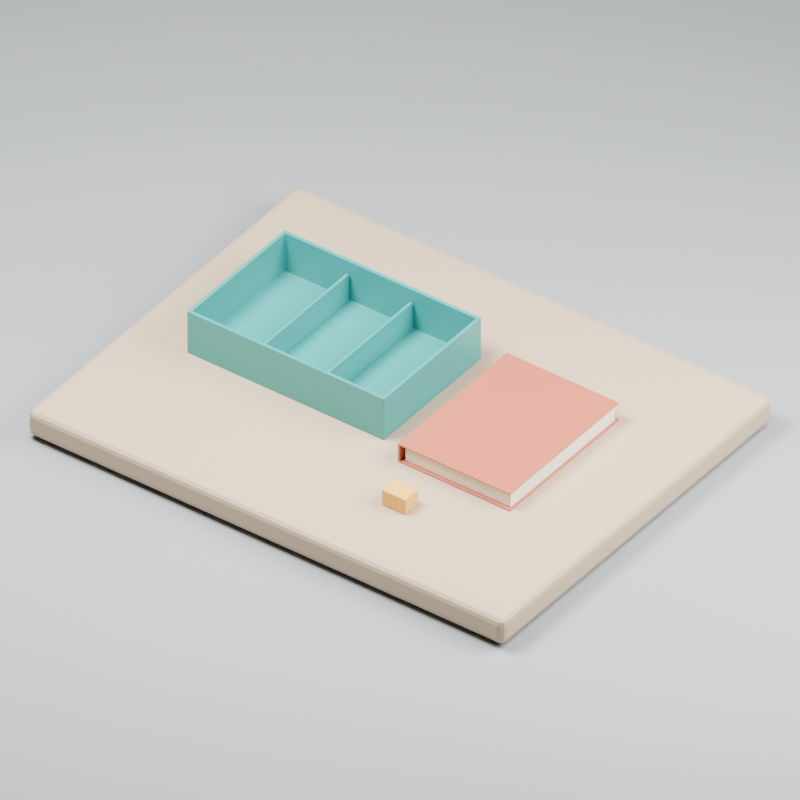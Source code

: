 # Source: corner-integrated.blend  (saved by Blender 5.2.45; exported with 4.5.12 LTS)
import bpy
from mathutils import Matrix  # noqa: F401  (used for matrix-valued properties, if any)

bpy.ops.wm.read_factory_settings(use_empty=True)
scene = bpy.context.scene
scene.name = 'Scene'

# ---- collections
col_collection = bpy.data.collections.new('Collection'); scene.collection.children.link(col_collection)

# ---- materials (node trees are filled in below, after node groups)
mat_pm_teal_2c928e = bpy.data.materials.new('PM_Teal_2C928E')
mat_pm_teal_2c928e.diffuse_color = (0.02519, 0.2874, 0.2705, 1.0)
mat_book_terracotta = bpy.data.materials.new('Book_Terracotta')
mat_book_terracotta.diffuse_color = (0.46, 0.12, 0.065, 1.0)
mat_paper_warm = bpy.data.materials.new('Paper_Warm')
mat_paper_warm.diffuse_color = (0.83, 0.77, 0.63, 1.0)
mat_accent_mustard = bpy.data.materials.new('Accent_Mustard')
mat_accent_mustard.diffuse_color = (0.8, 0.43, 0.07, 1.0)
mat_desk_sand = bpy.data.materials.new('Desk_Sand')
mat_desk_sand.diffuse_color = (0.49, 0.37, 0.245, 1.0)
mat_backdrop_neutral = bpy.data.materials.new('Backdrop_Neutral')
mat_backdrop_neutral.diffuse_color = (0.29, 0.31, 0.32, 1.0)

# ---- material node trees
mat_pm_teal_2c928e.use_nodes = True; mat_pm_teal_2c928e.node_tree.nodes.clear()
_N = mat_pm_teal_2c928e.node_tree.nodes; _L = mat_pm_teal_2c928e.node_tree.links
n0 = _N.new('ShaderNodeBsdfPrincipled'); n0.name = 'Principled BSDF'; n0.location = (-200, 100)
n0.inputs[0].default_value = (0.02519, 0.2874, 0.2705, 1.0)
n0.inputs[2].default_value = 0.32
n0.inputs[10].default_value = 0.005
n1 = _N.new('ShaderNodeOutputMaterial'); n1.name = 'Material Output'; n1.location = (200, 100)
_L.new(n0.outputs[0], n1.inputs[0])
n1.is_active_output = True
mat_book_terracotta.use_nodes = True; mat_book_terracotta.node_tree.nodes.clear()
_N = mat_book_terracotta.node_tree.nodes; _L = mat_book_terracotta.node_tree.links
n0 = _N.new('ShaderNodeBsdfPrincipled'); n0.name = 'Principled BSDF'; n0.location = (-200, 100)
n0.inputs[0].default_value = (0.46, 0.12, 0.065, 1.0)
n0.inputs[10].default_value = 0.005
n1 = _N.new('ShaderNodeOutputMaterial'); n1.name = 'Material Output'; n1.location = (200, 100)
_L.new(n0.outputs[0], n1.inputs[0])
n1.is_active_output = True
mat_paper_warm.use_nodes = True; mat_paper_warm.node_tree.nodes.clear()
_N = mat_paper_warm.node_tree.nodes; _L = mat_paper_warm.node_tree.links
n0 = _N.new('ShaderNodeBsdfPrincipled'); n0.name = 'Principled BSDF'; n0.location = (-200, 100)
n0.inputs[0].default_value = (0.83, 0.77, 0.63, 1.0)
n0.inputs[2].default_value = 0.8
n0.inputs[10].default_value = 0.005
n1 = _N.new('ShaderNodeOutputMaterial'); n1.name = 'Material Output'; n1.location = (200, 100)
_L.new(n0.outputs[0], n1.inputs[0])
n1.is_active_output = True
mat_accent_mustard.use_nodes = True; mat_accent_mustard.node_tree.nodes.clear()
_N = mat_accent_mustard.node_tree.nodes; _L = mat_accent_mustard.node_tree.links
n0 = _N.new('ShaderNodeBsdfPrincipled'); n0.name = 'Principled BSDF'; n0.location = (-200, 100)
n0.inputs[0].default_value = (0.8, 0.43, 0.07, 1.0)
n0.inputs[2].default_value = 0.42
n0.inputs[10].default_value = 0.005
n1 = _N.new('ShaderNodeOutputMaterial'); n1.name = 'Material Output'; n1.location = (200, 100)
_L.new(n0.outputs[0], n1.inputs[0])
n1.is_active_output = True
mat_desk_sand.use_nodes = True; mat_desk_sand.node_tree.nodes.clear()
_N = mat_desk_sand.node_tree.nodes; _L = mat_desk_sand.node_tree.links
n0 = _N.new('ShaderNodeBsdfPrincipled'); n0.name = 'Principled BSDF'; n0.location = (-200, 100)
n0.inputs[0].default_value = (0.49, 0.37, 0.245, 1.0)
n0.inputs[2].default_value = 0.65
n0.inputs[10].default_value = 0.005
n1 = _N.new('ShaderNodeOutputMaterial'); n1.name = 'Material Output'; n1.location = (200, 100)
_L.new(n0.outputs[0], n1.inputs[0])
n1.is_active_output = True
mat_backdrop_neutral.use_nodes = True; mat_backdrop_neutral.node_tree.nodes.clear()
_N = mat_backdrop_neutral.node_tree.nodes; _L = mat_backdrop_neutral.node_tree.links
n0 = _N.new('ShaderNodeBsdfPrincipled'); n0.name = 'Principled BSDF'; n0.location = (-200, 100)
n0.inputs[0].default_value = (0.29, 0.31, 0.32, 1.0)
n0.inputs[2].default_value = 0.9
n0.inputs[10].default_value = 0.005
n1 = _N.new('ShaderNodeOutputMaterial'); n1.name = 'Material Output'; n1.location = (200, 100)
_L.new(n0.outputs[0], n1.inputs[0])
n1.is_active_output = True

# ---- world
world_world = bpy.data.worlds.new('World'); scene.world = world_world
world_world.use_nodes = True; world_world.node_tree.nodes.clear()
_N = world_world.node_tree.nodes; _L = world_world.node_tree.links
n0 = _N.new('ShaderNodeOutputWorld'); n0.name = 'World Output'; n0.location = (200, 100)
n1 = _N.new('ShaderNodeBackground'); n1.name = 'Background'; n1.location = (-200, 100)
n1.inputs[0].default_value = (0.05088, 0.05088, 0.05088, 1.0)
_L.new(n1.outputs[0], n0.inputs[0])
n0.is_active_output = True
world_world.color = (0.22, 0.22, 0.22)
world_world.sun_shadow_jitter_overblur = 0.0

# ---- cameras
cam_camera_001 = bpy.data.cameras.new('Camera.001')
cam_camera_001.type = 'ORTHO'
cam_camera_001.clip_start = 0.01
cam_camera_001.clip_end = 100.0
cam_camera_001.ortho_scale = 1.22
cam_camera_002 = bpy.data.cameras.new('Camera.002')
cam_camera_002.type = 'ORTHO'
cam_camera_002.clip_start = 0.01
cam_camera_002.clip_end = 100.0
cam_camera_002.ortho_scale = 1.08
cam_camera_003 = bpy.data.cameras.new('Camera.003')
cam_camera_003.type = 'ORTHO'
cam_camera_003.clip_start = 0.01
cam_camera_003.clip_end = 100.0
cam_camera_003.ortho_scale = 1.02

# ---- lights
light_area = bpy.data.lights.new('Area', 'AREA')
light_area.energy = 110.0
light_area.size = 0.8
light_area.size_y = 1.0
light_area_001 = bpy.data.lights.new('Area.001', 'AREA')
light_area_001.energy = 65.0
light_area_001.size = 1.0
light_area_001.size_y = 1.0

# ---- meshes
me_pm_tray_surface = bpy.data.meshes.new('PM_Tray_Surface')
me_pm_tray_surface.from_pydata([(-0.18, -0.12, 0.006), (0.18, -0.12, 0.006), (0.18, 0.12, 0.006), (-0.18, 0.12, 0.006), (-0.18, -0.12, 0.08), (0.18, -0.12, 0.08), (0.18, 0.12, 0.08), (-0.18, 0.12, 0.08)], [], [(0, 1, 2, 3), (1, 0, 4, 5), (2, 1, 5, 6), (3, 2, 6, 7), (0, 3, 7, 4)])
me_pm_tray_surface.materials.append(mat_pm_teal_2c928e)
me_pm_tray_surface.update()
me_cube_003 = bpy.data.meshes.new('Cube.003')
me_cube_003.from_pydata([(-0.106, -0.141, -0.0015), (-0.106, -0.141, 0.0015), (-0.106, 0.141, -0.0015), (-0.106, 0.141, 0.0015), (0.106, -0.141, -0.0015), (0.106, -0.141, 0.0015), (0.106, 0.141, -0.0015), (0.106, 0.141, 0.0015), (-0.106, -0.141, 0.0305), (-0.106, -0.141, 0.0335), (-0.106, 0.141, 0.0305), (-0.106, 0.141, 0.0335), (0.106, -0.141, 0.0305), (0.106, -0.141, 0.0335), (0.106, 0.141, 0.0305), (0.106, 0.141, 0.0335), (-0.106, -0.141, 0.0015), (-0.106, -0.141, 0.0305), (-0.106, 0.141, 0.0015), (-0.106, 0.141, 0.0305), (-0.102, -0.141, 0.0015), (-0.102, -0.141, 0.0305), (-0.102, 0.141, 0.0015), (-0.102, 0.141, 0.0305)], [], [(0, 1, 3, 2), (2, 3, 7, 6), (6, 7, 5, 4), (4, 5, 1, 0), (2, 6, 4, 0), (7, 3, 1, 5), (8, 9, 11, 10), (10, 11, 15, 14), (14, 15, 13, 12), (12, 13, 9, 8), (10, 14, 12, 8), (15, 11, 9, 13), (16, 17, 19, 18), (18, 19, 23, 22), (22, 23, 21, 20), (20, 21, 17, 16), (18, 22, 20, 16), (23, 19, 17, 21)])
_uv = me_cube_003.uv_layers.new(name='UVMap')
_uv.uv.foreach_set('vector', [0.375, 0.0, 0.625, 0.0, 0.625, 0.25, 0.375, 0.25, 0.375, 0.25, 0.625, 0.25, 0.625, 0.5, 0.375, 0.5, 0.375, 0.5, 0.625, 0.5, 0.625, 0.75, 0.375, 0.75, 0.375, 0.75, 0.625, 0.75, 0.625, 1.0, 0.375, 1.0, 0.125, 0.5, 0.375, 0.5, 0.375, 0.75, 0.125, 0.75, 0.625, 0.5, 0.875, 0.5, 0.875, 0.75, 0.625, 0.75, 0.375, 0.0, 0.625, 0.0, 0.625, 0.25, 0.375, 0.25, 0.375, 0.25, 0.625, 0.25, 0.625, 0.5, 0.375, 0.5, 0.375, 0.5, 0.625, 0.5, 0.625, 0.75, 0.375, 0.75, 0.375, 0.75, 0.625, 0.75, 0.625, 1.0, 0.375, 1.0, 0.125, 0.5, 0.375, 0.5, 0.375, 0.75, 0.125, 0.75, 0.625, 0.5, 0.875, 0.5, 0.875, 0.75, 0.625, 0.75, 0.375, 0.0, 0.625, 0.0, 0.625, 0.25, 0.375, 0.25, 0.375, 0.25, 0.625, 0.25, 0.625, 0.5, 0.375, 0.5, 0.375, 0.5, 0.625, 0.5, 0.625, 0.75, 0.375, 0.75, 0.375, 0.75, 0.625, 0.75, 0.625, 1.0, 0.375, 1.0, 0.125, 0.5, 0.375, 0.5, 0.375, 0.75, 0.125, 0.75, 0.625, 0.5, 0.875, 0.5, 0.875, 0.75, 0.625, 0.75])
me_cube_003.materials.append(mat_book_terracotta)
me_cube_003.update()
me_cube_006 = bpy.data.meshes.new('Cube.006')
me_cube_006.from_pydata([(-0.0995, -0.1345, -0.0145), (-0.0995, -0.1345, 0.0145), (-0.0995, 0.1345, -0.0145), (-0.0995, 0.1345, 0.0145), (0.0995, -0.1345, -0.0145), (0.0995, -0.1345, 0.0145), (0.0995, 0.1345, -0.0145), (0.0995, 0.1345, 0.0145)], [], [(0, 1, 3, 2), (2, 3, 7, 6), (6, 7, 5, 4), (4, 5, 1, 0), (2, 6, 4, 0), (7, 3, 1, 5)])
_uv = me_cube_006.uv_layers.new(name='UVMap')
_uv.uv.foreach_set('vector', [0.375, 0.0, 0.625, 0.0, 0.625, 0.25, 0.375, 0.25, 0.375, 0.25, 0.625, 0.25, 0.625, 0.5, 0.375, 0.5, 0.375, 0.5, 0.625, 0.5, 0.625, 0.75, 0.375, 0.75, 0.375, 0.75, 0.625, 0.75, 0.625, 1.0, 0.375, 1.0, 0.125, 0.5, 0.375, 0.5, 0.375, 0.75, 0.125, 0.75, 0.625, 0.5, 0.875, 0.5, 0.875, 0.75, 0.625, 0.75])
me_cube_006.materials.append(mat_paper_warm)
me_cube_006.update()
me_cube_007 = bpy.data.meshes.new('Cube.007')
me_cube_007.from_pydata([(-0.0225, -0.0175, 0.0), (-0.0225, -0.0175, 0.03), (-0.0225, 0.0175, 0.0), (-0.0225, 0.0175, 0.03), (0.0225, -0.0175, 0.0), (0.0225, -0.0175, 0.03), (0.0225, 0.0175, 0.0), (0.0225, 0.0175, 0.03)], [], [(0, 1, 3, 2), (2, 3, 7, 6), (6, 7, 5, 4), (4, 5, 1, 0), (2, 6, 4, 0), (7, 3, 1, 5)])
_uv = me_cube_007.uv_layers.new(name='UVMap')
_uv.uv.foreach_set('vector', [0.375, 0.0, 0.625, 0.0, 0.625, 0.25, 0.375, 0.25, 0.375, 0.25, 0.625, 0.25, 0.625, 0.5, 0.375, 0.5, 0.375, 0.5, 0.625, 0.5, 0.625, 0.75, 0.375, 0.75, 0.375, 0.75, 0.625, 0.75, 0.625, 1.0, 0.375, 1.0, 0.125, 0.5, 0.375, 0.5, 0.375, 0.75, 0.125, 0.75, 0.625, 0.5, 0.875, 0.5, 0.875, 0.75, 0.625, 0.75])
me_cube_007.materials.append(mat_accent_mustard)
me_cube_007.update()
me_cube_008 = bpy.data.meshes.new('Cube.008')
me_cube_008.from_pydata([(-0.45, -0.35, -0.025), (-0.45, -0.35, 0.025), (-0.45, 0.35, -0.025), (-0.45, 0.35, 0.025), (0.45, -0.35, -0.025), (0.45, -0.35, 0.025), (0.45, 0.35, -0.025), (0.45, 0.35, 0.025)], [], [(0, 1, 3, 2), (2, 3, 7, 6), (6, 7, 5, 4), (4, 5, 1, 0), (2, 6, 4, 0), (7, 3, 1, 5)])
_uv = me_cube_008.uv_layers.new(name='UVMap')
_uv.uv.foreach_set('vector', [0.375, 0.0, 0.625, 0.0, 0.625, 0.25, 0.375, 0.25, 0.375, 0.25, 0.625, 0.25, 0.625, 0.5, 0.375, 0.5, 0.375, 0.5, 0.625, 0.5, 0.625, 0.75, 0.375, 0.75, 0.375, 0.75, 0.625, 0.75, 0.625, 1.0, 0.375, 1.0, 0.125, 0.5, 0.375, 0.5, 0.375, 0.75, 0.125, 0.75, 0.625, 0.5, 0.875, 0.5, 0.875, 0.75, 0.625, 0.75])
me_cube_008.materials.append(mat_desk_sand)
me_cube_008.update()
me_cube_009 = bpy.data.meshes.new('Cube.009')
me_cube_009.from_pydata([(-100.0, -100.0, -0.005), (-100.0, -100.0, 0.005), (-100.0, 100.0, -0.005), (-100.0, 100.0, 0.005), (100.0, -100.0, -0.005), (100.0, -100.0, 0.005), (100.0, 100.0, -0.005), (100.0, 100.0, 0.005)], [], [(0, 1, 3, 2), (2, 3, 7, 6), (6, 7, 5, 4), (4, 5, 1, 0), (2, 6, 4, 0), (7, 3, 1, 5)])
_uv = me_cube_009.uv_layers.new(name='UVMap')
_uv.uv.foreach_set('vector', [0.375, 0.0, 0.625, 0.0, 0.625, 0.25, 0.375, 0.25, 0.375, 0.25, 0.625, 0.25, 0.625, 0.5, 0.375, 0.5, 0.375, 0.5, 0.625, 0.5, 0.625, 0.75, 0.375, 0.75, 0.375, 0.75, 0.625, 0.75, 0.625, 1.0, 0.375, 1.0, 0.125, 0.5, 0.375, 0.5, 0.375, 0.75, 0.125, 0.75, 0.625, 0.5, 0.875, 0.5, 0.875, 0.75, 0.625, 0.75])
me_cube_009.materials.append(mat_backdrop_neutral)
me_cube_009.update()
me_cube = bpy.data.meshes.new('Cube')
me_cube.from_pydata([(-0.0025, -0.117, -0.026), (-0.0025, -0.117, 0.026), (-0.0025, 0.117, -0.026), (-0.0025, 0.117, 0.026), (0.0025, -0.117, -0.026), (0.0025, -0.117, 0.026), (0.0025, 0.117, -0.026), (0.0025, 0.117, 0.026)], [], [(0, 1, 3, 2), (2, 3, 7, 6), (6, 7, 5, 4), (4, 5, 1, 0), (2, 6, 4, 0), (7, 3, 1, 5)])
_uv = me_cube.uv_layers.new(name='UVMap')
_uv.uv.foreach_set('vector', [0.375, 0.0, 0.625, 0.0, 0.625, 0.25, 0.375, 0.25, 0.375, 0.25, 0.625, 0.25, 0.625, 0.5, 0.375, 0.5, 0.375, 0.5, 0.625, 0.5, 0.625, 0.75, 0.375, 0.75, 0.375, 0.75, 0.625, 0.75, 0.625, 1.0, 0.375, 1.0, 0.125, 0.5, 0.375, 0.5, 0.375, 0.75, 0.125, 0.75, 0.625, 0.5, 0.875, 0.5, 0.875, 0.75, 0.625, 0.75])
me_cube.materials.append(mat_pm_teal_2c928e)
me_cube.update()
me_cube_004 = bpy.data.meshes.new('Cube.004')
me_cube_004.from_pydata([(-0.0025, -0.117, -0.026), (-0.0025, -0.117, 0.026), (-0.0025, 0.117, -0.026), (-0.0025, 0.117, 0.026), (0.0025, -0.117, -0.026), (0.0025, -0.117, 0.026), (0.0025, 0.117, -0.026), (0.0025, 0.117, 0.026)], [], [(0, 1, 3, 2), (2, 3, 7, 6), (6, 7, 5, 4), (4, 5, 1, 0), (2, 6, 4, 0), (7, 3, 1, 5)])
_uv = me_cube_004.uv_layers.new(name='UVMap')
_uv.uv.foreach_set('vector', [0.375, 0.0, 0.625, 0.0, 0.625, 0.25, 0.375, 0.25, 0.375, 0.25, 0.625, 0.25, 0.625, 0.5, 0.375, 0.5, 0.375, 0.5, 0.625, 0.5, 0.625, 0.75, 0.375, 0.75, 0.375, 0.75, 0.625, 0.75, 0.625, 1.0, 0.375, 1.0, 0.125, 0.5, 0.375, 0.5, 0.375, 0.75, 0.125, 0.75, 0.625, 0.5, 0.875, 0.5, 0.875, 0.75, 0.625, 0.75])
me_cube_004.materials.append(mat_pm_teal_2c928e)
me_cube_004.update()

# ---- objects
ob_tray = bpy.data.objects.new('Tray', me_pm_tray_surface)
ob_book_cover = bpy.data.objects.new('Book_Cover', me_cube_003)
ob_book_pages = bpy.data.objects.new('Book_Pages', me_cube_006)
ob_accent_block = bpy.data.objects.new('Accent_Block', me_cube_007)
ob_desk = bpy.data.objects.new('Desk', me_cube_008)
ob_backdrop = bpy.data.objects.new('Backdrop', me_cube_009)
ob_camera_hero = bpy.data.objects.new('Camera_Hero', cam_camera_001)
ob_camera_front = bpy.data.objects.new('Camera_Front', cam_camera_002)
ob_camera_top = bpy.data.objects.new('Camera_Top', cam_camera_003)
ob_key = bpy.data.objects.new('Key', light_area)
ob_fill = bpy.data.objects.new('Fill', light_area_001)
ob_divider_01 = bpy.data.objects.new('Divider_01', me_cube)
ob_divider_02 = bpy.data.objects.new('Divider_02', me_cube_004)

# ---- transforms, parenting, visibility, modifiers, constraints
ob_tray.location = (-0.15, 0.035, 0.0)
_m = ob_tray.modifiers.new('Wall_Thickness', 'SOLIDIFY')
_m.thickness = 0.006
_m.use_even_offset = True
_m = ob_tray.modifiers.new('Edge_Softness', 'BEVEL')
_m.width = 0.0015
_m.width_pct = 0.0015
_m.segments = 3
ob_book_cover.location = (0.19, 0.02, 0.0015)
_m = ob_book_cover.modifiers.new('Edge_Softness', 'BEVEL')
_m.width = 0.0008
_m.width_pct = 0.0008
_m.segments = 3
ob_book_pages.location = (0.1935, 0.02, 0.0175)
_m = ob_book_pages.modifiers.new('Edge_Softness', 'BEVEL')
_m.width = 0.0005
_m.width_pct = 0.0005
_m.segments = 3
ob_accent_block.location = (0.15, -0.205, 0.0)
_m = ob_accent_block.modifiers.new('Edge_Softness', 'BEVEL')
_m.width = 0.002
_m.width_pct = 0.002
_m.segments = 3
ob_desk.location = (0.0, 0.0, -0.025)
_m = ob_desk.modifiers.new('Edge_Softness', 'BEVEL')
_m.width = 0.012
_m.width_pct = 0.012
_m.segments = 3
ob_backdrop.location = (0.0, 0.0, -0.062)
ob_camera_hero.location = (0.95, -1.3, 1.25)
ob_camera_hero.rotation_euler = (0.9126, 1.04e-07, 0.6311)
ob_camera_front.location = (0.0, -1.5, 0.48)
ob_camera_front.rotation_euler = (1.276, -0.0, 0.0)
ob_camera_top.location = (0.0, 0.0, 2.0)
ob_key.location = (-0.5, -0.5, 1.6)
ob_key.rotation_euler = (0.4161, 4.799e-08, -0.7854)
ob_fill.location = (1.0, 0.3, 1.0)
ob_fill.rotation_euler = (0.8069, -9.682e-08, 1.862)
ob_divider_01.location = (-0.21, 0.035, 0.032)
_m = ob_divider_01.modifiers.new('Edge_Softness', 'BEVEL')
_m.width = 0.001
_m.width_pct = 0.001
_m.segments = 3
ob_divider_02.location = (-0.09, 0.035, 0.032)
_m = ob_divider_02.modifiers.new('Edge_Softness', 'BEVEL')
_m.width = 0.001
_m.width_pct = 0.001
_m.segments = 3

# ---- collection membership
scene.collection.objects.link(ob_tray)
col_collection.objects.link(ob_book_cover)
col_collection.objects.link(ob_book_pages)
col_collection.objects.link(ob_accent_block)
col_collection.objects.link(ob_desk)
col_collection.objects.link(ob_backdrop)
col_collection.objects.link(ob_camera_hero)
col_collection.objects.link(ob_camera_front)
col_collection.objects.link(ob_camera_top)
col_collection.objects.link(ob_key)
col_collection.objects.link(ob_fill)
col_collection.objects.link(ob_divider_01)
col_collection.objects.link(ob_divider_02)

# ---- scene / render settings (as saved in the file)
scene.camera = ob_camera_hero
scene.frame_start = 1; scene.frame_end = 250; scene.frame_set(1)
scene.render.engine = 'CYCLES'
scene.render.resolution_x = 1000
scene.render.resolution_y = 1000
scene.render.bake_bias = 0.0
scene.render.bake_samples = 0
scene.render.compositor_device = 'GPU'
scene.cycles.samples = 16
scene.eevee.use_volume_custom_range = False
scene.eevee.fast_gi_thickness_near = 0.1
scene.eevee.fast_gi_thickness_far = 0.0
scene.eevee.ray_tracing_options.screen_trace_thickness = 0.1
bpy.context.view_layer.update()
